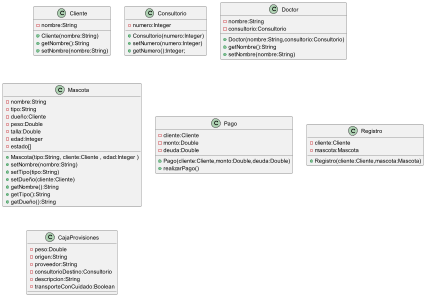

The diagram above was rendered by PlantUML. Its source (embedded in the PNG):
@startuml
'https://plantuml.com/class-diagram

class Cliente
class Consultorio
class Doctor
class Mascota
class Pago
class Registro

class Cliente{
    -nombre:String
    +Cliente(nombre:String)
    +getNombre():String
    +setNombre(nombre:String)
}
class Consultorio{
    -numero:Integer
    +Consultorio(numero:Integer)
    +setNumero(numero:Integer)
    +getNumero():Integer;
}
class Doctor{
    -nombre:String
    -consultorio:Consultorio
    +Doctor(nombre:String,consultorio:Consultorio)
    +getNombre():String
    +setNombre(nombre:String)
}
class Mascota{
    -nombre:String
    -tipo:String
    -dueño:Cliente
    -peso:Double
    -talla:Double
    -edad:Integer
    -estado[]

    +Mascota(tipo:String, cliente:Cliente , edad:Integer )
    +setNombre(nombre:String)
    +setTipo(tipo:String)
    +setDueño(cliente:Cliente)
    +getNombre():String
    +getTipo():String
    +getDueño():String

}

class Pago{
    -cliente:Cliente
    -monto:Double
    -deuda:Double
    +Pago(cliente:Cliente,monto:Double,deuda:Double)
    +realizarPago()
}
class Registro{
    -cliente:Cliente
    -mascota:Mascota
    +Registro(cliente:Cliente,mascota:Mascota)
}
class CajaProvisiones{
    -peso:Double 
    -origen:String
    -proveedor:String
    -consultorioDestino:Consultorio
    -descripcion:String
    -transporteConCuidado:Boolean
}

@enduml